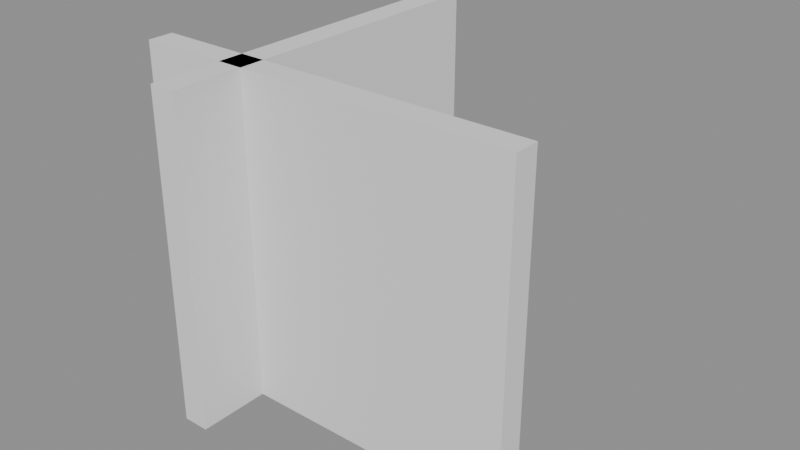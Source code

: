 # Source: p0109.blend  (saved by Blender 4.5.90; exported with 4.5.12 LTS)
import bpy
from mathutils import Matrix  # noqa: F401  (used for matrix-valued properties, if any)

bpy.ops.wm.read_factory_settings(use_empty=True)
scene = bpy.context.scene
scene.name = 'Scene'

# ---- collections
col_asset_p0109 = bpy.data.collections.new('Asset_p0109'); scene.collection.children.link(col_asset_p0109)

# ---- meshes
me_cube = bpy.data.meshes.new('Cube')
me_cube.from_pydata([(-3.0, -0.2, -2.5), (-3.0, -0.2, 2.5), (-3.0, 0.2, -2.5), (-3.0, 0.2, 2.5), (3.0, -0.2, -2.5), (3.0, -0.2, 2.5), (3.0, 0.2, -2.5), (3.0, 0.2, 2.5)], [], [(0, 1, 3, 2), (2, 3, 7, 6), (6, 7, 5, 4), (4, 5, 1, 0), (2, 6, 4, 0), (7, 3, 1, 5)])
_uv = me_cube.uv_layers.new(name='UVMap')
_uv.uv.foreach_set('vector', [0.375, 0.0, 0.625, 0.0, 0.625, 0.25, 0.375, 0.25, 0.375, 0.25, 0.625, 0.25, 0.625, 0.5, 0.375, 0.5, 0.375, 0.5, 0.625, 0.5, 0.625, 0.75, 0.375, 0.75, 0.375, 0.75, 0.625, 0.75, 0.625, 1.0, 0.375, 1.0, 0.125, 0.5, 0.375, 0.5, 0.375, 0.75, 0.125, 0.75, 0.625, 0.5, 0.875, 0.5, 0.875, 0.75, 0.625, 0.75])
me_cube.update()
me_cube_001 = bpy.data.meshes.new('Cube.001')
me_cube_001.from_pydata([(-0.2, -2.8, -2.5), (-0.2, -2.8, 2.5), (-0.2, 2.8, -2.5), (-0.2, 2.8, 2.5), (0.2, -2.8, -2.5), (0.2, -2.8, 2.5), (0.2, 2.8, -2.5), (0.2, 2.8, 2.5)], [], [(0, 1, 3, 2), (2, 3, 7, 6), (6, 7, 5, 4), (4, 5, 1, 0), (2, 6, 4, 0), (7, 3, 1, 5)])
_uv = me_cube_001.uv_layers.new(name='UVMap')
_uv.uv.foreach_set('vector', [0.375, 0.0, 0.625, 0.0, 0.625, 0.25, 0.375, 0.25, 0.375, 0.25, 0.625, 0.25, 0.625, 0.5, 0.375, 0.5, 0.375, 0.5, 0.625, 0.5, 0.625, 0.75, 0.375, 0.75, 0.375, 0.75, 0.625, 0.75, 0.625, 1.0, 0.375, 1.0, 0.125, 0.5, 0.375, 0.5, 0.375, 0.75, 0.125, 0.75, 0.625, 0.5, 0.875, 0.5, 0.875, 0.75, 0.625, 0.75])
me_cube_001.update()

# ---- objects
ob_cube = bpy.data.objects.new('Cube', me_cube)
ob_cube_001 = bpy.data.objects.new('Cube.001', me_cube_001)

# ---- transforms, parenting, visibility, modifiers, constraints
ob_cube.location = (1.5, 0.1, 1.25)
ob_cube_001.location = (0.1, 1.6, 1.25)

# ---- collection membership
col_asset_p0109.objects.link(ob_cube)
col_asset_p0109.objects.link(ob_cube_001)

# ---- scene / render settings (as saved in the file)
scene.frame_start = 1; scene.frame_end = 250; scene.frame_set(1)
scene.render.engine = 'BLENDER_EEVEE_NEXT'
bpy.context.view_layer.update()

# ---- added for rendering (the .blend has no active camera and no usable light): camera, sun + grey world if the file has none
cam_auto = bpy.data.cameras.new('AutoCamera')
cam_auto.lens = 50.0
cam_auto.sensor_width = 36.0
cam_auto.clip_end = 1000.0
ob_auto_camera = bpy.data.objects.new('AutoCamera', cam_auto)
scene.collection.objects.link(ob_auto_camera)
ob_auto_camera.location = (10.3918, -9.07015, 8.36343)
ob_auto_camera.rotation_euler = (1.09748, -7.21219e-08, 0.694738)
scene.camera = ob_auto_camera
light_auto_sun = bpy.data.lights.new('AutoSun', 'SUN')
light_auto_sun.energy = 3.0
light_auto_sun.angle = 0.0523599
ob_auto_sun = bpy.data.objects.new('AutoSun', light_auto_sun)
scene.collection.objects.link(ob_auto_sun)
ob_auto_sun.rotation_euler = (0.872665, 0.174533, 0.523599)
if scene.world is None:
    world_auto = bpy.data.worlds.new('AutoWorld')
    world_auto.color = (0.3, 0.3, 0.3)
    scene.world = world_auto
bpy.context.view_layer.update()
